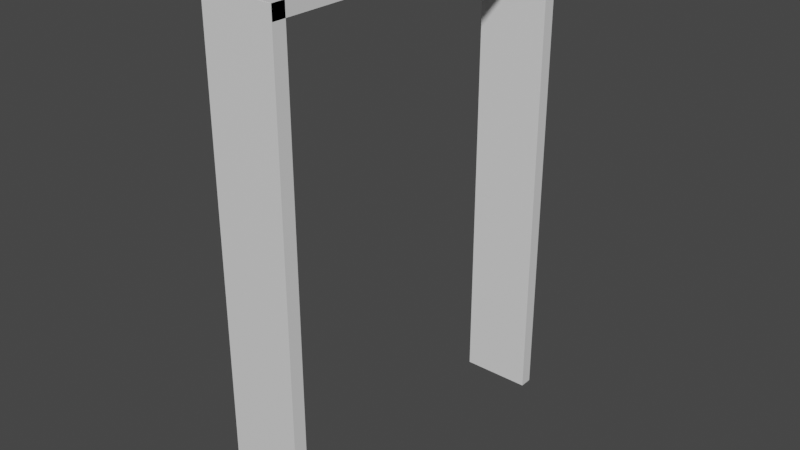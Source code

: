 # Source: T_rrahmen2_-_Kopie_2_.blend  (saved by Blender 2.91.10; exported with 4.5.12 LTS)
import bpy
from mathutils import Matrix  # noqa: F401  (used for matrix-valued properties, if any)

bpy.ops.wm.read_factory_settings(use_empty=True)
scene = bpy.context.scene
scene.name = 'Scene'

# ---- collections
col_collection = bpy.data.collections.new('Collection'); scene.collection.children.link(col_collection)

# ---- materials (node trees are filled in below, after node groups)
mat_material = bpy.data.materials.new('Material')
mat_material.alpha_threshold = 0.0
mat_material.use_transparent_shadow = False
mat_material.line_color = (0.0, 0.0, 0.0, 1.0)
mat_material_001 = bpy.data.materials.new('Material.001')
mat_material_001.alpha_threshold = 0.0
mat_material_001.use_transparent_shadow = False
mat_material_001.line_color = (0.0, 0.0, 0.0, 1.0)

# ---- material node trees
mat_material.use_nodes = True; mat_material.node_tree.nodes.clear()
_N = mat_material.node_tree.nodes; _L = mat_material.node_tree.links
n0 = _N.new('ShaderNodeOutputMaterial'); n0.name = 'Material Output'; n0.location = (300, 300)
n1 = _N.new('ShaderNodeBsdfPrincipled'); n1.name = 'Principled BSDF'; n1.location = (10, 300)
n1.distribution = 'GGX'
n1.subsurface_method = 'BURLEY'
n1.inputs[2].default_value = 0.4
n1.inputs[3].default_value = 1.45
n1.inputs[27].default_value = (0.0, 0.0, 0.0, 1.0)
n1.inputs[28].default_value = 1.0
_L.new(n1.outputs[0], n0.inputs[0])
n0.is_active_output = True
mat_material_001.use_nodes = True; mat_material_001.node_tree.nodes.clear()
_N = mat_material_001.node_tree.nodes; _L = mat_material_001.node_tree.links
n0 = _N.new('ShaderNodeOutputMaterial'); n0.name = 'Material Output'; n0.location = (300, 300)
n1 = _N.new('ShaderNodeBsdfPrincipled'); n1.name = 'Principled BSDF'; n1.location = (10, 300)
n1.distribution = 'GGX'
n1.subsurface_method = 'BURLEY'
n1.inputs[2].default_value = 0.4
n1.inputs[3].default_value = 1.45
n1.inputs[27].default_value = (0.0, 0.0, 0.0, 1.0)
n1.inputs[28].default_value = 1.0
_L.new(n1.outputs[0], n0.inputs[0])
n0.is_active_output = True

# ---- world
world_world = bpy.data.worlds.new('World'); scene.world = world_world
world_world.use_nodes = True; world_world.node_tree.nodes.clear()
_N = world_world.node_tree.nodes; _L = world_world.node_tree.links
n0 = _N.new('ShaderNodeOutputWorld'); n0.name = 'World Output'; n0.location = (300, 300)
n1 = _N.new('ShaderNodeBackground'); n1.name = 'Background'; n1.location = (10, 300)
n1.inputs[0].default_value = (0.05088, 0.05088, 0.05088, 1.0)
_L.new(n1.outputs[0], n0.inputs[0])
n0.is_active_output = True
world_world.color = (0.05088, 0.05088, 0.05088)
world_world.use_sun_shadow = False
world_world.sun_shadow_jitter_overblur = 0.0

# ---- meshes
me_cube = bpy.data.meshes.new('Cube')
me_cube.from_pydata([(1.0, -0.8131, 1.0), (1.0, -0.8131, -1.0), (1.0, -1.0, 1.0), (1.0, -1.0, -1.0), (-1.0, -0.8131, 1.0), (-1.0, -0.8131, -1.0), (-1.0, -1.0, 1.0), (-1.0, -1.0, -1.0)], [], [(0, 4, 6, 2), (3, 2, 6, 7), (7, 6, 4, 5), (5, 1, 3, 7), (1, 0, 2, 3), (5, 4, 0, 1)])
_uv = me_cube.uv_layers.new(name='UVMap')
_uv.uv.foreach_set('vector', [0.625, 0.5, 0.875, 0.5, 0.875, 0.75, 0.625, 0.75, 0.375, 0.75, 0.625, 0.75, 0.625, 1.0, 0.375, 1.0, 0.375, 0.0, 0.625, 0.0, 0.625, 0.25, 0.375, 0.25, 0.125, 0.5, 0.375, 0.5, 0.375, 0.75, 0.125, 0.75, 0.375, 0.5, 0.625, 0.5, 0.625, 0.75, 0.375, 0.75, 0.375, 0.25, 0.625, 0.25, 0.625, 0.5, 0.375, 0.5])
me_cube.materials.append(mat_material)
me_cube.use_remesh_preserve_volume = False
me_cube.use_remesh_preserve_attributes = False
me_cube.use_mirror_vertex_groups = False
me_cube.update()
me_cube_001 = bpy.data.meshes.new('Cube.001')
me_cube_001.from_pydata([(1.0, -0.8131, 1.0), (1.0, -0.8131, -1.0), (1.0, -1.0, 1.0), (1.0, -1.0, -1.0), (-1.0, -0.8131, 1.0), (-1.0, -0.8131, -1.0), (-1.0, -1.0, 1.0), (-1.0, -1.0, -1.0)], [], [(0, 4, 6, 2), (3, 2, 6, 7), (7, 6, 4, 5), (5, 1, 3, 7), (1, 0, 2, 3), (5, 4, 0, 1)])
_uv = me_cube_001.uv_layers.new(name='UVMap')
_uv.uv.foreach_set('vector', [0.625, 0.5, 0.875, 0.5, 0.875, 0.75, 0.625, 0.75, 0.375, 0.75, 0.625, 0.75, 0.625, 1.0, 0.375, 1.0, 0.375, 0.0, 0.625, 0.0, 0.625, 0.25, 0.375, 0.25, 0.125, 0.5, 0.375, 0.5, 0.375, 0.75, 0.125, 0.75, 0.375, 0.5, 0.625, 0.5, 0.625, 0.75, 0.375, 0.75, 0.375, 0.25, 0.625, 0.25, 0.625, 0.5, 0.375, 0.5])
me_cube_001.materials.append(mat_material_001)
me_cube_001.use_remesh_preserve_volume = False
me_cube_001.use_remesh_preserve_attributes = False
me_cube_001.use_mirror_vertex_groups = False
me_cube_001.update()
me_cube_002 = bpy.data.meshes.new('Cube.002')
me_cube_002.from_pydata([(1.0, -0.8131, 1.0), (1.0, -0.8131, -1.0), (1.0, -1.0, 1.0), (1.0, -1.0, -1.0), (-1.0, -0.8131, 1.0), (-1.0, -0.8131, -1.0), (-1.0, -1.0, 1.0), (-1.0, -1.0, -1.0)], [], [(0, 4, 6, 2), (3, 2, 6, 7), (7, 6, 4, 5), (5, 1, 3, 7), (1, 0, 2, 3), (5, 4, 0, 1)])
_uv = me_cube_002.uv_layers.new(name='UVMap')
_uv.uv.foreach_set('vector', [0.625, 0.5, 0.875, 0.5, 0.875, 0.75, 0.625, 0.75, 0.375, 0.75, 0.625, 0.75, 0.625, 1.0, 0.375, 1.0, 0.375, 0.0, 0.625, 0.0, 0.625, 0.25, 0.375, 0.25, 0.125, 0.5, 0.375, 0.5, 0.375, 0.75, 0.125, 0.75, 0.375, 0.5, 0.625, 0.5, 0.625, 0.75, 0.375, 0.75, 0.375, 0.25, 0.625, 0.25, 0.625, 0.5, 0.375, 0.5])
me_cube_002.materials.append(mat_material)
me_cube_002.use_remesh_preserve_volume = False
me_cube_002.use_remesh_preserve_attributes = False
me_cube_002.use_mirror_vertex_groups = False
me_cube_002.update()

# ---- objects
ob_cube = bpy.data.objects.new('Cube', me_cube)
ob_cube_001 = bpy.data.objects.new('Cube.001', me_cube_001)
ob_cube_002 = bpy.data.objects.new('Cube.002', me_cube_002)

# ---- transforms, parenting, visibility, modifiers, constraints
ob_cube.location = (0.0, 0.0, 4.5)
ob_cube.scale = (0.5, 1.0, 3.5)
ob_cube.lock_rotations_4d = False
ob_cube.empty_display_type = 'ARROWS'
ob_cube.lineart.crease_threshold = 0.0
ob_cube_001.location = (0.0, 1.505, 8.816)
ob_cube_001.rotation_euler = (1.571, 0.0, 0.0)
ob_cube_001.scale = (0.5, 1.0, 2.5)
ob_cube_001.lock_rotations_4d = False
ob_cube_001.empty_display_type = 'ARROWS'
ob_cube_001.lineart.crease_threshold = 0.0
ob_cube_002.location = (0.0, 4.823, 4.5)
ob_cube_002.scale = (0.5, 1.0, 3.5)
ob_cube_002.lock_rotations_4d = False
ob_cube_002.empty_display_type = 'ARROWS'
ob_cube_002.lineart.crease_threshold = 0.0

# ---- collection membership
col_collection.objects.link(ob_cube)
col_collection.objects.link(ob_cube_001)
col_collection.objects.link(ob_cube_002)

# ---- scene / render settings (as saved in the file)
scene.frame_start = 1; scene.frame_end = 250; scene.frame_set(1)
scene.render.engine = 'BLENDER_EEVEE_NEXT'
scene.cycles.use_denoising = False
scene.cycles.samples = 128
scene.cycles.sampling_pattern = 'TABULATED_SOBOL'
scene.cycles.use_adaptive_sampling = False
scene.cycles.use_light_tree = False
scene.view_settings.view_transform = 'Filmic'
bpy.context.view_layer.update()

# ---- added for rendering (the .blend has no active camera and no usable light): camera, sun
cam_auto = bpy.data.cameras.new('AutoCamera')
cam_auto.lens = 50.0
cam_auto.sensor_width = 36.0
cam_auto.clip_end = 1000.0
ob_auto_camera = bpy.data.objects.new('AutoCamera', cam_auto)
scene.collection.objects.link(ob_auto_camera)
ob_auto_camera.location = (8.02002, -8.11897, 10.9173)
ob_auto_camera.rotation_euler = (1.09748, -7.21219e-08, 0.694738)
scene.camera = ob_auto_camera
light_auto_sun = bpy.data.lights.new('AutoSun', 'SUN')
light_auto_sun.energy = 3.0
light_auto_sun.angle = 0.0523599
ob_auto_sun = bpy.data.objects.new('AutoSun', light_auto_sun)
scene.collection.objects.link(ob_auto_sun)
ob_auto_sun.rotation_euler = (0.872665, 0.174533, 0.523599)
bpy.context.view_layer.update()
